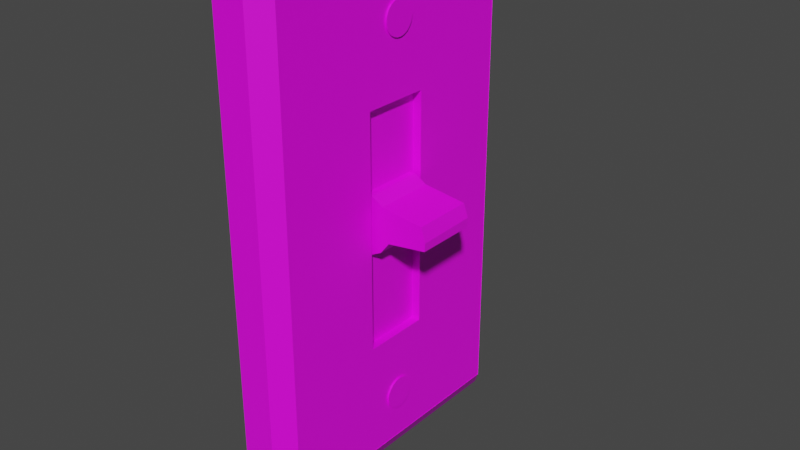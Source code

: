# Source: lightswitchlowpoly.blend  (saved by Blender 3.6.13; exported with 4.5.12 LTS)
import bpy
from mathutils import Matrix  # noqa: F401  (used for matrix-valued properties, if any)

bpy.ops.wm.read_factory_settings(use_empty=True)
scene = bpy.context.scene
scene.name = 'Scene'

# ---- collections
col_collection = bpy.data.collections.new('Collection'); scene.collection.children.link(col_collection)

# ---- images (referenced by path relative to the original .blend; pixels are not part of the script)
import os
ASSET_DIR = os.environ.get("B2B_ASSET_DIR", "")  # directory of the original .blend (textures are referenced by path, not embedded)
HERE = os.path.dirname(os.path.abspath(__file__))  # packed textures are extracted next to this script under _unpacked/

def load_image(name, relpath, width, height, colorspace="sRGB"):
    """Load a texture the original file referenced (path relative to the .blend, or extracted next to this script)."""
    p = next((c for c in (os.path.join(HERE, relpath), os.path.join(ASSET_DIR, relpath)) if relpath and os.path.exists(c)), "")
    if p:
        img = bpy.data.images.load(p, check_existing=True)
        img.name = name
    else:  # same state as the original file: an image datablock whose file is absent (Cycles renders it pink)
        img = bpy.data.images.new(name, width, height)
        img.source = "FILE"
        img.filepath = "//" + (relpath or name)
    img.colorspace_settings.name = colorspace
    return img
img_lightswitch1_png = load_image('lightswitch1.png', 'lightswitch1.png', 1024, 1024, 'sRGB')

# ---- materials (node trees are filled in below, after node groups)
mat_lightswitch1_aseprite_001 = bpy.data.materials.new('lightswitch1.aseprite.001')
mat_lightswitch1_aseprite_001.use_backface_culling = True
mat_lightswitch1_aseprite_001.use_transparent_shadow = False

# ---- material node trees
mat_lightswitch1_aseprite_001.use_nodes = True; mat_lightswitch1_aseprite_001.node_tree.nodes.clear()
_N = mat_lightswitch1_aseprite_001.node_tree.nodes; _L = mat_lightswitch1_aseprite_001.node_tree.links
n0 = _N.new('ShaderNodeBsdfPrincipled'); n0.name = 'Principled BSDF'; n0.location = (-200, 250)
n0.distribution = 'GGX'
n0.subsurface_method = 'RANDOM_WALK_SKIN'
n0.inputs[3].default_value = 1.45
n0.inputs[27].default_value = (0.0, 0.0, 0.0, 1.0)
n0.inputs[28].default_value = 1.0
n1 = _N.new('ShaderNodeOutputMaterial'); n1.name = 'Material Output'; n1.location = (300, 50)
n2 = _N.new('ShaderNodeTexImage'); n2.name = 'Image Texture'; n2.location = (-500, 100)
n2.image = img_lightswitch1_png
n2.interpolation = 'Closest'
n2.extension = 'CLIP'
_L.new(n0.outputs[0], n1.inputs[0])
_L.new(n2.outputs[1], n0.inputs[4])
_L.new(n2.outputs[0], n0.inputs[0])
n1.is_active_output = True

# ---- world
world_world = bpy.data.worlds.new('World'); scene.world = world_world
world_world.use_nodes = True; world_world.node_tree.nodes.clear()
_N = world_world.node_tree.nodes; _L = world_world.node_tree.links
n0 = _N.new('ShaderNodeOutputWorld'); n0.name = 'World Output'; n0.location = (300, 300)
n1 = _N.new('ShaderNodeBackground'); n1.name = 'Background'; n1.location = (10, 300)
n1.inputs[0].default_value = (0.05088, 0.05088, 0.05088, 1.0)
_L.new(n1.outputs[0], n0.inputs[0])
n0.is_active_output = True
world_world.color = (0.05088, 0.05088, 0.05088)
world_world.use_sun_shadow = False
world_world.sun_shadow_jitter_overblur = 0.0

# ---- meshes
me_cylinder_001 = bpy.data.meshes.new('Cylinder.001')
me_cylinder_001.from_pydata([(0.0, 1.0, -1.0), (0.0, 1.0, 1.0), (0.1951, 0.9808, -1.0), (0.1951, 0.9808, 1.0), (0.3827, 0.9239, -1.0), (0.3827, 0.9239, 1.0), (0.5556, 0.8315, -1.0), (0.5556, 0.8315, 1.0), (0.7071, 0.7071, -1.0), (0.7071, 0.7071, 1.0), (0.8315, 0.5556, -1.0), (0.8315, 0.5556, 1.0), (0.9239, 0.3827, -1.0), (0.9239, 0.3827, 1.0), (0.9808, 0.1951, -1.0), (0.9808, 0.1951, 1.0), (1.0, 0.0, -1.0), (1.0, 0.0, 1.0), (0.9808, -0.1951, -1.0), (0.9808, -0.1951, 1.0), (0.9239, -0.3827, -1.0), (0.9239, -0.3827, 1.0), (0.8315, -0.5556, -1.0), (0.8315, -0.5556, 1.0), (0.7071, -0.7071, -1.0), (0.7071, -0.7071, 1.0), (0.5556, -0.8315, -1.0), (0.5556, -0.8315, 1.0), (0.3827, -0.9239, -1.0), (0.3827, -0.9239, 1.0), (0.1951, -0.9808, -1.0), (0.1951, -0.9808, 1.0), (0.0, -1.0, -1.0), (0.0, -1.0, 1.0), (-0.1951, -0.9808, -1.0), (-0.1951, -0.9808, 1.0), (-0.3827, -0.9239, -1.0), (-0.3827, -0.9239, 1.0), (-0.5556, -0.8315, -1.0), (-0.5556, -0.8315, 1.0), (-0.7071, -0.7071, -1.0), (-0.7071, -0.7071, 1.0), (-0.8315, -0.5556, -1.0), (-0.8315, -0.5556, 1.0), (-0.9239, -0.3827, -1.0), (-0.9239, -0.3827, 1.0), (-0.9808, -0.1951, -1.0), (-0.9808, -0.1951, 1.0), (-1.0, 0.0, -1.0), (-1.0, 0.0, 1.0), (-0.9808, 0.1951, -1.0), (-0.9808, 0.1951, 1.0), (-0.9239, 0.3827, -1.0), (-0.9239, 0.3827, 1.0), (-0.8315, 0.5556, -1.0), (-0.8315, 0.5556, 1.0), (-0.7071, 0.7071, -1.0), (-0.7071, 0.7071, 1.0), (-0.5556, 0.8315, -1.0), (-0.5556, 0.8315, 1.0), (-0.3827, 0.9239, -1.0), (-0.3827, 0.9239, 1.0), (-0.1951, 0.9808, -1.0), (-0.1951, 0.9808, 1.0), (-2.731, 8.059, 0.9084), (25.67, 8.059, 0.9084), (-2.731, -8.344, 0.9084), (25.67, -8.344, 0.9084), (-4.263, 9.092, -2.059), (27.2, 9.092, -2.059), (-4.263, -9.377, -2.059), (27.2, -9.377, -2.059), (-4.263, 9.092, -0.03157), (27.2, 9.092, -0.03157), (-4.263, -9.377, -0.03157), (27.2, -9.377, -0.03157), (11.47, 8.059, 0.9084), (11.47, -8.344, 0.9084), (-2.731, -0.1424, 0.9084), (25.67, -0.1424, 0.9084), (11.47, -0.1424, 0.3386), (18.57, 8.059, 0.9084), (18.57, -8.344, 0.9084), (-2.731, -4.243, 0.9084), (25.67, 3.958, 0.9084), (4.37, 8.059, 0.9084), (4.37, -8.344, 0.9084), (-2.731, 3.958, 0.9084), (25.67, -4.243, 0.9084), (18.57, -0.1424, 0.3386), (4.37, -0.1424, 0.3386), (22.12, 8.059, 0.9084), (22.12, -8.344, 0.9084), (-2.731, -6.294, 0.9084), (25.67, 6.009, 0.9084), (7.92, 8.059, 0.9084), (7.92, -8.344, 0.9084), (-2.731, 1.908, 0.9084), (25.67, -2.193, 0.9084), (11.47, 1.908, 0.3386), (7.92, -0.1424, 0.3386), (15.02, 8.059, 0.9084), (15.02, -8.344, 0.9084), (-2.731, -2.193, 0.9084), (25.67, 1.908, 0.9084), (0.8194, 8.059, 0.9084), (0.8194, -8.344, 0.9084), (-2.731, 6.009, 0.9084), (25.67, -6.294, 0.9084), (11.47, -2.193, 0.3386), (15.02, -0.1424, 0.3386), (4.37, 1.908, 0.3386), (18.57, 1.908, 0.3386), (18.57, -2.193, 0.3386), (4.37, -2.193, 0.3386), (7.92, -2.193, 0.3386), (15.02, -2.193, 0.3386), (7.92, 1.908, 0.3386), (15.02, 1.908, 0.3386), (22.12, 8.059, 0.887), (25.67, 8.059, 0.887), (22.12, -8.344, 0.887), (25.67, -8.344, 0.887), (-2.731, -6.294, 0.887), (-2.731, -8.344, 0.887), (25.67, 6.009, 0.887), (7.92, 8.059, 0.887), (11.47, 8.059, 0.887), (7.92, -8.344, 0.887), (11.47, -8.344, 0.887), (-2.731, 1.908, 0.887), (-2.731, -0.1424, 0.887), (25.67, -2.193, 0.887), (25.67, -0.1424, 0.887), (11.47, -6.294, 0.887), (22.12, -0.1424, 0.887), (15.02, 8.059, 0.887), (18.57, 8.059, 0.887), (15.02, -8.344, 0.887), (18.57, -8.344, 0.887), (-2.731, -2.193, 0.887), (-2.731, -4.243, 0.887), (25.67, 1.908, 0.887), (25.67, 3.958, 0.887), (0.8194, 8.059, 0.887), (4.37, 8.059, 0.887), (0.8194, -8.344, 0.887), (4.37, -8.344, 0.887), (-2.731, 6.009, 0.887), (-2.731, 3.958, 0.887), (25.67, -6.294, 0.887), (25.67, -4.243, 0.887), (11.47, -2.193, 0.887), (11.47, -4.243, 0.887), (11.47, 6.009, 0.887), (11.47, 3.958, 0.887), (0.8194, -0.1424, 0.887), (4.37, -0.1424, 0.887), (4.37, 1.908, 0.887), (4.37, 6.009, 0.887), (4.37, 3.958, 0.887), (7.92, 3.958, 0.887), (0.8194, 3.958, 0.887), (18.57, 1.908, 0.887), (18.57, -0.1424, 0.887), (18.57, 6.009, 0.887), (18.57, 3.958, 0.887), (22.12, 3.958, 0.887), (15.02, 3.958, 0.887), (18.57, -6.294, 0.887), (18.57, -2.193, 0.887), (18.57, -4.243, 0.887), (22.12, -4.243, 0.887), (15.02, -4.243, 0.887), (4.37, -6.294, 0.887), (4.37, -2.193, 0.887), (4.37, -4.243, 0.887), (7.92, -4.243, 0.887), (0.8194, -4.243, 0.887), (11.47, 1.908, 0.887), (-2.731, 8.059, 0.887), (0.8194, -2.193, 0.887), (7.92, -2.193, 0.887), (7.92, -6.294, 0.887), (15.02, -2.193, 0.887), (22.12, -2.193, 0.887), (22.12, -6.294, 0.887), (15.02, 6.009, 0.887), (22.12, 6.009, 0.887), (22.12, 1.908, 0.887), (0.8194, 6.009, 0.887), (7.92, 6.009, 0.887), (7.92, 1.908, 0.887), (0.8194, 1.908, 0.887), (15.02, 1.908, 0.887), (15.02, -6.294, 0.887), (0.8194, -6.294, 0.887), (9.102, -1.965, 0.03024), (9.166, 1.68, 0.6781), (9.184, -1.965, 0.7395), (9.605, 1.68, 1.458), (9.628, -1.965, 1.475), (9.922, 1.68, 4.042), (9.935, -1.965, 4.059), (10.71, 1.68, 4.32), (10.78, -1.965, 4.326), (11.28, 1.68, 4.289), (11.28, -1.965, 4.289), (11.63, 1.68, 1.876), (11.64, -1.965, 1.879), (12.32, 1.68, 1.363), (12.36, -1.965, 1.314), (12.67, 1.68, 0.7395), (12.69, -1.965, 0.6781), (12.75, 1.68, 0.03024), (12.74, -1.965, -0.03364), (12.48, 1.68, -0.8085), (12.43, -1.965, -0.8848), (11.94, 1.68, -1.337), (11.94, -1.965, -1.337), (11.33, 1.68, -1.622), (11.24, -1.965, -1.64), (10.43, 1.68, -1.583), (10.36, -1.965, -1.564), (9.655, 1.68, -1.159), (9.59, -1.965, -1.094), (9.127, 1.68, -0.227), (9.242, -1.965, -0.5197), (22.62, 1.0, -1.0), (22.62, 1.0, 1.0), (22.82, 0.9808, -1.0), (22.82, 0.9808, 1.0), (23.01, 0.9239, -1.0), (23.01, 0.9239, 1.0), (23.18, 0.8315, -1.0), (23.18, 0.8315, 1.0), (23.33, 0.7071, -1.0), (23.33, 0.7071, 1.0), (23.45, 0.5556, -1.0), (23.45, 0.5556, 1.0), (23.55, 0.3827, -1.0), (23.55, 0.3827, 1.0), (23.6, 0.1951, -1.0), (23.6, 0.1951, 1.0), (23.62, 0.0, -1.0), (23.62, 0.0, 1.0), (23.6, -0.1951, -1.0), (23.6, -0.1951, 1.0), (23.55, -0.3827, -1.0), (23.55, -0.3827, 1.0), (23.45, -0.5556, -1.0), (23.45, -0.5556, 1.0), (23.33, -0.7071, -1.0), (23.33, -0.7071, 1.0), (23.18, -0.8315, -1.0), (23.18, -0.8315, 1.0), (23.01, -0.9239, -1.0), (23.01, -0.9239, 1.0), (22.82, -0.9808, -1.0), (22.82, -0.9808, 1.0), (22.62, -1.0, -1.0), (22.62, -1.0, 1.0), (22.43, -0.9808, -1.0), (22.43, -0.9808, 1.0), (22.24, -0.9239, -1.0), (22.24, -0.9239, 1.0), (22.07, -0.8315, -1.0), (22.07, -0.8315, 1.0), (21.92, -0.7071, -1.0), (21.92, -0.7071, 1.0), (21.79, -0.5556, -1.0), (21.79, -0.5556, 1.0), (21.7, -0.3827, -1.0), (21.7, -0.3827, 1.0), (21.64, -0.1951, -1.0), (21.64, -0.1951, 1.0), (21.62, 0.0, -1.0), (21.62, 0.0, 1.0), (21.64, 0.1951, -1.0), (21.64, 0.1951, 1.0), (21.7, 0.3827, -1.0), (21.7, 0.3827, 1.0), (21.79, 0.5556, -1.0), (21.79, 0.5556, 1.0), (21.92, 0.7071, -1.0), (21.92, 0.7071, 1.0), (22.07, 0.8315, -1.0), (22.07, 0.8315, 1.0), (22.24, 0.9239, -1.0), (22.24, 0.9239, 1.0), (22.43, 0.9808, -1.0), (22.43, 0.9808, 1.0)], [], [(0, 1, 3, 2), (2, 3, 5, 4), (4, 5, 7, 6), (6, 7, 9, 8), (8, 9, 11, 10), (10, 11, 13, 12), (12, 13, 15, 14), (14, 15, 17, 16), (16, 17, 19, 18), (18, 19, 21, 20), (20, 21, 23, 22), (22, 23, 25, 24), (24, 25, 27, 26), (26, 27, 29, 28), (28, 29, 31, 30), (30, 31, 33, 32), (32, 33, 35, 34), (34, 35, 37, 36), (36, 37, 39, 38), (38, 39, 41, 40), (40, 41, 43, 42), (42, 43, 45, 44), (44, 45, 47, 46), (46, 47, 49, 48), (48, 49, 51, 50), (50, 51, 53, 52), (52, 53, 55, 54), (54, 55, 57, 56), (56, 57, 59, 58), (58, 59, 61, 60), (3, 1, 63, 61, 59, 57, 55, 53, 51, 49, 47, 45, 43, 41, 39, 37, 35, 33, 31, 29, 27, 25, 23, 21, 19, 17, 15, 13, 11, 9, 7, 5), (60, 61, 63, 62), (62, 63, 1, 0), (0, 2, 4, 6, 8, 10, 12, 14, 16, 18, 20, 22, 24, 26, 28, 30, 32, 34, 36, 38, 40, 42, 44, 46, 48, 50, 52, 54, 56, 58, 60, 62), (72, 68, 70, 74), (75, 74, 70, 71), (71, 70, 68, 69), (69, 73, 75, 71), (69, 68, 72, 73), (64, 105, 85, 95, 76, 101, 81, 91, 65, 73, 72), (67, 92, 82, 102, 77, 96, 86, 106, 66, 74, 75), (66, 93, 83, 103, 78, 97, 87, 107, 64, 72, 74), (65, 94, 84, 104, 79, 98, 88, 108, 67, 75, 73), (118, 99, 80, 110), (117, 111, 90, 100), (94, 65, 120, 125), (81, 101, 136, 137), (101, 76, 127, 136), (93, 66, 124, 123), (90, 111, 158, 157), (92, 67, 122, 121), (80, 100, 115, 109), (100, 90, 114, 115), (114, 90, 157, 175), (65, 91, 119, 120), (98, 79, 133, 132), (88, 98, 132, 151), (89, 110, 116, 113), (110, 80, 109, 116), (115, 114, 175, 182), (111, 117, 192, 158), (97, 78, 131, 130), (89, 113, 170, 164), (87, 97, 130, 149), (108, 88, 151, 150), (109, 115, 182, 152), (67, 108, 150, 122), (117, 99, 179, 192), (96, 77, 129, 128), (86, 96, 128, 147), (107, 87, 149, 148), (64, 107, 148, 180), (76, 95, 126, 127), (95, 85, 145, 126), (106, 86, 147, 146), (66, 106, 146, 124), (84, 94, 125, 143), (85, 105, 144, 145), (105, 64, 180, 144), (83, 93, 123, 141), (99, 117, 100, 80), (104, 84, 143, 142), (79, 104, 142, 133), (112, 89, 164, 163), (116, 109, 152, 184), (99, 118, 194, 179), (112, 118, 110, 89), (82, 92, 121, 139), (103, 83, 141, 140), (78, 103, 140, 131), (113, 116, 184, 170), (118, 112, 163, 194), (91, 81, 137, 119), (102, 82, 139, 138), (77, 102, 138, 129), (196, 123, 124, 146), (195, 134, 129, 138), (193, 130, 131, 156), (191, 159, 160, 161), (190, 148, 149, 162), (189, 163, 164, 135), (188, 165, 166, 167), (187, 154, 155, 168), (186, 169, 139, 121), (185, 170, 171, 172), (184, 152, 153, 173), (183, 174, 147, 128), (182, 175, 176, 177), (181, 140, 141, 178), (175, 181, 178, 176), (157, 156, 181, 175), (156, 131, 140, 181), (152, 182, 177, 153), (134, 183, 128, 129), (153, 177, 183, 134), (177, 176, 174, 183), (170, 184, 173, 171), (132, 185, 172, 151), (133, 135, 185, 132), (135, 164, 170, 185), (150, 186, 121, 122), (151, 172, 186, 150), (172, 171, 169, 186), (165, 187, 168, 166), (137, 136, 187, 165), (136, 127, 154, 187), (125, 188, 167, 143), (120, 119, 188, 125), (119, 137, 165, 188), (142, 189, 135, 133), (143, 167, 189, 142), (167, 166, 163, 189), (159, 190, 162, 160), (145, 144, 190, 159), (144, 180, 148, 190), (154, 191, 161, 155), (127, 126, 191, 154), (126, 145, 159, 191), (155, 161, 192, 179), (161, 160, 158, 192), (158, 193, 156, 157), (160, 162, 193, 158), (162, 149, 130, 193), (166, 168, 194, 163), (168, 155, 179, 194), (169, 195, 138, 139), (171, 173, 195, 169), (173, 153, 134, 195), (174, 196, 146, 147), (176, 178, 196, 174), (178, 141, 123, 196), (198, 226, 197, 199), (200, 198, 199, 201), (202, 200, 201, 203), (204, 202, 203, 205), (206, 204, 205, 207), (208, 206, 207, 209), (210, 208, 209, 211), (212, 210, 211, 213), (214, 212, 213, 215), (216, 214, 215, 217), (218, 216, 217, 219), (220, 218, 219, 221), (222, 220, 221, 223), (224, 222, 223, 225), (226, 224, 225, 227), (213, 211, 209, 207, 205, 203, 201, 199, 197, 227, 225, 223, 221, 219, 217, 215), (227, 197, 226), (198, 200, 202, 204, 206, 208, 210, 212, 214, 216, 218, 220, 222, 224, 226), (228, 229, 231, 230), (230, 231, 233, 232), (232, 233, 235, 234), (234, 235, 237, 236), (236, 237, 239, 238), (238, 239, 241, 240), (240, 241, 243, 242), (242, 243, 245, 244), (244, 245, 247, 246), (246, 247, 249, 248), (248, 249, 251, 250), (250, 251, 253, 252), (252, 253, 255, 254), (254, 255, 257, 256), (256, 257, 259, 258), (258, 259, 261, 260), (260, 261, 263, 262), (262, 263, 265, 264), (264, 265, 267, 266), (266, 267, 269, 268), (268, 269, 271, 270), (270, 271, 273, 272), (272, 273, 275, 274), (274, 275, 277, 276), (276, 277, 279, 278), (278, 279, 281, 280), (280, 281, 283, 282), (282, 283, 285, 284), (284, 285, 287, 286), (286, 287, 289, 288), (231, 229, 291, 289, 287, 285, 283, 281, 279, 277, 275, 273, 271, 269, 267, 265, 263, 261, 259, 257, 255, 253, 251, 249, 247, 245, 243, 241, 239, 237, 235, 233), (288, 289, 291, 290), (290, 291, 229, 228), (228, 230, 232, 234, 236, 238, 240, 242, 244, 246, 248, 250, 252, 254, 256, 258, 260, 262, 264, 266, 268, 270, 272, 274, 276, 278, 280, 282, 284, 286, 288, 290)])
_uv = me_cylinder_001.uv_layers.new(name='UVMap')
_uv.uv.foreach_set('vector', [0.9435, 0.09236, 0.9435, 0.05752, 0.9469, 0.05752, 0.9469, 0.09236, 0.9469, 0.09236, 0.9469, 0.05752, 0.9501, 0.05752, 0.9501, 0.09236, 0.9501, 0.09236, 0.9501, 0.05752, 0.9531, 0.05752, 0.9531, 0.09236, 0.9531, 0.09236, 0.9531, 0.05752, 0.9558, 0.05752, 0.9558, 0.09236, 0.8524, 0.08846, 0.8524, 0.05362, 0.855, 0.05365, 0.855, 0.08849, 0.855, 0.08849, 0.855, 0.05365, 0.858, 0.05368, 0.858, 0.08852, 0.858, 0.08852, 0.858, 0.05368, 0.8613, 0.05369, 0.8613, 0.08853, 0.8613, 0.08853, 0.8613, 0.05369, 0.8647, 0.0537, 0.8647, 0.08854, 0.8647, 0.08854, 0.8647, 0.0537, 0.8681, 0.05369, 0.8681, 0.08853, 0.8681, 0.08853, 0.8681, 0.05369, 0.8714, 0.05368, 0.8714, 0.08852, 0.8714, 0.08852, 0.8714, 0.05368, 0.8744, 0.05365, 0.8744, 0.08849, 0.8744, 0.08849, 0.8744, 0.05365, 0.877, 0.05362, 0.877, 0.08846, 0.8863, 0.1474, 0.8863, 0.1126, 0.889, 0.1126, 0.889, 0.1474, 0.889, 0.1474, 0.889, 0.1126, 0.892, 0.1126, 0.892, 0.1474, 0.892, 0.1474, 0.892, 0.1126, 0.8953, 0.1126, 0.8953, 0.1474, 0.8953, 0.1474, 0.8953, 0.1126, 0.8987, 0.1126, 0.8987, 0.1474, 0.8987, 0.1474, 0.8987, 0.1126, 0.9021, 0.1126, 0.9021, 0.1474, 0.9021, 0.1474, 0.9021, 0.1126, 0.9053, 0.1126, 0.9053, 0.1474, 0.9053, 0.1474, 0.9053, 0.1126, 0.9083, 0.1126, 0.9083, 0.1474, 0.9083, 0.1474, 0.9083, 0.1126, 0.911, 0.1126, 0.911, 0.1474, 0.9318, 0.1527, 0.9318, 0.1179, 0.9344, 0.1179, 0.9344, 0.1527, 0.9344, 0.1527, 0.9344, 0.1179, 0.9374, 0.1179, 0.9374, 0.1527, 0.9374, 0.1527, 0.9374, 0.1179, 0.9407, 0.1179, 0.9407, 0.1527, 0.9407, 0.1527, 0.9407, 0.1179, 0.9441, 0.1179, 0.9441, 0.1527, 0.9441, 0.1527, 0.9441, 0.1179, 0.9475, 0.1179, 0.9475, 0.1527, 0.9475, 0.1527, 0.9475, 0.1179, 0.9508, 0.1179, 0.9508, 0.1527, 0.9508, 0.1527, 0.9508, 0.1179, 0.9538, 0.1179, 0.9538, 0.1527, 0.9538, 0.1527, 0.9538, 0.1179, 0.9564, 0.1179, 0.9564, 0.1527, 0.9311, 0.09236, 0.9311, 0.05752, 0.9338, 0.05752, 0.9338, 0.09236, 0.9338, 0.09236, 0.9338, 0.05752, 0.9368, 0.05752, 0.9368, 0.09236, 0.5115, 0.2772, 0.5029, 0.2789, 0.494, 0.2789, 0.4854, 0.2772, 0.4772, 0.2738, 0.4698, 0.2689, 0.4636, 0.2627, 0.4587, 0.2553, 0.4553, 0.2471, 0.4536, 0.2385, 0.4536, 0.2296, 0.4553, 0.221, 0.4587, 0.2128, 0.4636, 0.2054, 0.4698, 0.1992, 0.4772, 0.1943, 0.4854, 0.1909, 0.494, 0.1892, 0.5029, 0.1892, 0.5115, 0.1909, 0.5197, 0.1943, 0.5271, 0.1992, 0.5333, 0.2054, 0.5382, 0.2128, 0.5416, 0.221, 0.5433, 0.2296, 0.5433, 0.2385, 0.5416, 0.2471, 0.5382, 0.2553, 0.5333, 0.2627, 0.5271, 0.2689, 0.5197, 0.2738, 0.9368, 0.09236, 0.9368, 0.05752, 0.9401, 0.05752, 0.9401, 0.09236, 0.9401, 0.09236, 0.9401, 0.05752, 0.9435, 0.05752, 0.9435, 0.09236, 0.2987, 0.5482, 0.302, 0.5489, 0.3052, 0.5502, 0.308, 0.5521, 0.3104, 0.5545, 0.3123, 0.5574, 0.3136, 0.5605, 0.3143, 0.5639, 0.3143, 0.5673, 0.3136, 0.5706, 0.3123, 0.5738, 0.3104, 0.5766, 0.308, 0.579, 0.3052, 0.5809, 0.302, 0.5823, 0.2987, 0.5829, 0.2953, 0.5829, 0.2919, 0.5823, 0.2888, 0.5809, 0.2859, 0.579, 0.2835, 0.5766, 0.2816, 0.5738, 0.2803, 0.5706, 0.2796, 0.5673, 0.2796, 0.5639, 0.2803, 0.5605, 0.2816, 0.5574, 0.2835, 0.5545, 0.2859, 0.5521, 0.2888, 0.5502, 0.2919, 0.5489, 0.2953, 0.5482, 0.7503, 0.8166, 0.7149, 0.8166, 0.7149, 0.4949, 0.7503, 0.4949, 0.6789, -3.557e-09, 0.6789, 0.5482, 0.6436, 0.5482, 0.6436, -5.102e-09, 0.3218, 0.548, 0.3218, 4.249e-06, 0.6436, -2.419e-09, 0.6436, 0.548, 0.7856, 0.8166, 0.7503, 0.8166, 0.7503, 0.4949, 0.7856, 0.4949, 0.7142, 2.013e-09, 0.7142, 0.5482, 0.6789, 0.5482, 0.6789, 3.557e-09, 0.3038, 0.5215, 0.3038, 0.4596, 0.3038, 0.3978, 0.3038, 0.3359, 0.3038, 0.2741, 0.3038, 0.2122, 0.3038, 0.1503, 0.3038, 0.08849, 0.3038, 0.02663, 0.3218, 3.443e-08, 0.3218, 0.5482, 0.01799, 0.02663, 0.01799, 0.08849, 0.01799, 0.1503, 0.01799, 0.2122, 0.01799, 0.2741, 0.01799, 0.3359, 0.01799, 0.3978, 0.01799, 0.4596, 0.01799, 0.5215, 4.088e-08, 0.5482, 2.884e-10, 6.646e-08, 0.01799, 0.5215, 0.05371, 0.5215, 0.08944, 0.5215, 0.1252, 0.5215, 0.1609, 0.5215, 0.1966, 0.5215, 0.2323, 0.5215, 0.2681, 0.5215, 0.3038, 0.5215, 0.3218, 0.5482, 4.088e-08, 0.5482, 0.3038, 0.02663, 0.2681, 0.02663, 0.2323, 0.02663, 0.1966, 0.02663, 0.1609, 0.02663, 0.1252, 0.02663, 0.08944, 0.02663, 0.05371, 0.02663, 0.01799, 0.02663, 2.884e-10, 6.646e-08, 0.3218, 3.443e-08, 0.7746, 0.7772, 0.7746, 0.8391, 0.7389, 0.8391, 0.7389, 0.7772, 0.7746, 0.901, 0.7746, 0.9628, 0.7389, 0.9628, 0.7389, 0.901, 0.7863, 0.7449, 0.7863, 0.7807, 0.786, 0.7807, 0.786, 0.7449, 0.7146, 0.6186, 0.7146, 0.6804, 0.7142, 0.6804, 0.7142, 0.6186, 0.7146, 0.6804, 0.7146, 0.7423, 0.7142, 0.7423, 0.7142, 0.6804, 0.7856, 0.5306, 0.7856, 0.4949, 0.786, 0.4949, 0.786, 0.5306, 0.009553, 0.584, 0.009553, 0.6197, 3.332e-08, 0.6197, 1.618e-08, 0.584, 0.7146, 0.5567, 0.7146, 0.4949, 0.7149, 0.4949, 0.7149, 0.5567, 0.7389, 0.8391, 0.7389, 0.901, 0.7032, 0.901, 0.7032, 0.8391, 0.7389, 0.901, 0.7389, 0.9628, 0.7032, 0.9628, 0.7032, 0.901, 0.009553, 0.5482, 0.009553, 0.584, 1.618e-08, 0.584, -9.599e-10, 0.5482, 0.7146, 0.4949, 0.7146, 0.5567, 0.7142, 0.5567, 0.7142, 0.4949, 0.7863, 0.602, 0.7863, 0.6378, 0.786, 0.6378, 0.786, 0.602, 0.7863, 0.5663, 0.7863, 0.602, 0.786, 0.602, 0.786, 0.5663, 0.7389, 0.7154, 0.7389, 0.7772, 0.7032, 0.7772, 0.7032, 0.7154, 0.7389, 0.7772, 0.7389, 0.8391, 0.7032, 0.8391, 0.7032, 0.7772, 0.4028, 0.7336, 0.4028, 0.7955, 0.3932, 0.7955, 0.3932, 0.7336, 0.4028, 0.7955, 0.4028, 0.7336, 0.4123, 0.7336, 0.4123, 0.7955, 0.7856, 0.6735, 0.7856, 0.6378, 0.786, 0.6378, 0.786, 0.6735, 0.6029, 0.5838, 0.6029, 0.548, 0.6125, 0.548, 0.6125, 0.5838, 0.7856, 0.7092, 0.7856, 0.6735, 0.786, 0.6735, 0.786, 0.7092, 0.7863, 0.5306, 0.7863, 0.5663, 0.786, 0.5663, 0.786, 0.5306, 0.4028, 0.6718, 0.4028, 0.7336, 0.3932, 0.7336, 0.3932, 0.6718, 0.7863, 0.4949, 0.7863, 0.5306, 0.786, 0.5306, 0.786, 0.4949, 0.4028, 0.7336, 0.4028, 0.6718, 0.4123, 0.6718, 0.4123, 0.7336, 0.7146, 0.8041, 0.7146, 0.7423, 0.7149, 0.7423, 0.7149, 0.8041, 0.7146, 0.866, 0.7146, 0.8041, 0.7149, 0.8041, 0.7149, 0.866, 0.7856, 0.7449, 0.7856, 0.7092, 0.786, 0.7092, 0.786, 0.7449, 0.7856, 0.7807, 0.7856, 0.7449, 0.786, 0.7449, 0.786, 0.7807, 0.7146, 0.7423, 0.7146, 0.8041, 0.7142, 0.8041, 0.7142, 0.7423, 0.7146, 0.8041, 0.7146, 0.866, 0.7142, 0.866, 0.7142, 0.8041, 0.7146, 0.9279, 0.7146, 0.866, 0.7149, 0.866, 0.7149, 0.9279, 0.7146, 0.9897, 0.7146, 0.9279, 0.7149, 0.9279, 0.7149, 0.9897, 0.7863, 0.7092, 0.7863, 0.7449, 0.786, 0.7449, 0.786, 0.7092, 0.7146, 0.866, 0.7146, 0.9279, 0.7142, 0.9279, 0.7142, 0.866, 0.7146, 0.9279, 0.7146, 0.9897, 0.7142, 0.9897, 0.7142, 0.9279, 0.7856, 0.5663, 0.7856, 0.5306, 0.786, 0.5306, 0.786, 0.5663, 0.7746, 0.8391, 0.7746, 0.901, 0.7389, 0.901, 0.7389, 0.8391, 0.7863, 0.6735, 0.7863, 0.7092, 0.786, 0.7092, 0.786, 0.6735, 0.7863, 0.6378, 0.7863, 0.6735, 0.786, 0.6735, 0.786, 0.6378, 0.6029, 0.6195, 0.6029, 0.5838, 0.6125, 0.5838, 0.6125, 0.6195, 0.7842, 0.7772, 0.7842, 0.8391, 0.7746, 0.8391, 0.7746, 0.7772, 0.4028, 0.6718, 0.4028, 0.6099, 0.4123, 0.6099, 0.4123, 0.6718, 0.7746, 0.7154, 0.7746, 0.7772, 0.7389, 0.7772, 0.7389, 0.7154, 0.7146, 0.6186, 0.7146, 0.5567, 0.7149, 0.5567, 0.7149, 0.6186, 0.7856, 0.602, 0.7856, 0.5663, 0.786, 0.5663, 0.786, 0.602, 0.7856, 0.6378, 0.7856, 0.602, 0.786, 0.602, 0.786, 0.6378, 0.7842, 0.7154, 0.7842, 0.7772, 0.7746, 0.7772, 0.7746, 0.7154, 0.4028, 0.6099, 0.4028, 0.548, 0.4123, 0.548, 0.4123, 0.6099, 0.7146, 0.5567, 0.7146, 0.6186, 0.7142, 0.6186, 0.7142, 0.5567, 0.7146, 0.6804, 0.7146, 0.6186, 0.7149, 0.6186, 0.7149, 0.6804, 0.7146, 0.7423, 0.7146, 0.6804, 0.7149, 0.6804, 0.7149, 0.7423, 0.7499, 0.433, 0.7499, 0.4949, 0.7142, 0.4949, 0.7142, 0.433, 0.7499, 0.1856, 0.7499, 0.2474, 0.7142, 0.2474, 0.7142, 0.1856, 0.8928, 0.433, 0.8928, 0.4949, 0.8571, 0.4949, 0.8571, 0.433, 0.9643, 0.3093, 0.9643, 0.3711, 0.9286, 0.3711, 0.9286, 0.3093, 0.9643, 0.433, 0.9643, 0.4949, 0.9286, 0.4949, 0.9286, 0.433, 0.8928, 0.06186, 0.8928, 0.1237, 0.8571, 0.1237, 0.8571, 0.06186, 0.9643, 0.06186, 0.9643, 0.1237, 0.9286, 0.1237, 0.9286, 0.06186, 0.9643, 0.1856, 0.9643, 0.2474, 0.9286, 0.2474, 0.9286, 0.1856, 0.7499, 0.06186, 0.7499, 0.1237, 0.7142, 0.1237, 0.7142, 0.06186, 0.8214, 0.06186, 0.8214, 0.1237, 0.7857, 0.1237, 0.7857, 0.06186, 0.8214, 0.1856, 0.8214, 0.2474, 0.7857, 0.2474, 0.7857, 0.1856, 0.7499, 0.3093, 0.7499, 0.3711, 0.7142, 0.3711, 0.7142, 0.3093, 0.8214, 0.3093, 0.8214, 0.3711, 0.7857, 0.3711, 0.7857, 0.3093, 0.8214, 0.433, 0.8214, 0.4949, 0.7857, 0.4949, 0.7857, 0.433, 0.8214, 0.3711, 0.8214, 0.433, 0.7857, 0.433, 0.7857, 0.3711, 0.8571, 0.3711, 0.8571, 0.433, 0.8214, 0.433, 0.8214, 0.3711, 0.8571, 0.433, 0.8571, 0.4949, 0.8214, 0.4949, 0.8214, 0.433, 0.8214, 0.2474, 0.8214, 0.3093, 0.7857, 0.3093, 0.7857, 0.2474, 0.7499, 0.2474, 0.7499, 0.3093, 0.7142, 0.3093, 0.7142, 0.2474, 0.7857, 0.2474, 0.7857, 0.3093, 0.7499, 0.3093, 0.7499, 0.2474, 0.7857, 0.3093, 0.7857, 0.3711, 0.7499, 0.3711, 0.7499, 0.3093, 0.8214, 0.1237, 0.8214, 0.1856, 0.7857, 0.1856, 0.7857, 0.1237, 0.8214, 1.223e-08, 0.8214, 0.06186, 0.7857, 0.06186, 0.7857, 1.595e-08, 0.8571, 8.489e-09, 0.8571, 0.06186, 0.8214, 0.06186, 0.8214, 1.223e-08, 0.8571, 0.06186, 0.8571, 0.1237, 0.8214, 0.1237, 0.8214, 0.06186, 0.7499, 1.972e-08, 0.7499, 0.06186, 0.7142, 0.06186, 0.7142, 2.346e-08, 0.7857, 1.595e-08, 0.7857, 0.06186, 0.7499, 0.06186, 0.7499, 1.972e-08, 0.7857, 0.06186, 0.7857, 0.1237, 0.7499, 0.1237, 0.7499, 0.06186, 0.9643, 0.1237, 0.9643, 0.1856, 0.9286, 0.1856, 0.9286, 0.1237, 1.0, 0.1237, 1.0, 0.1856, 0.9643, 0.1856, 0.9643, 0.1237, 1.0, 0.1856, 1.0, 0.2474, 0.9643, 0.2474, 0.9643, 0.1856, 0.9643, -2.734e-09, 0.9643, 0.06186, 0.9286, 0.06186, 0.9286, 1.003e-09, 1.0, -6.434e-09, 1.0, 0.06186, 0.9643, 0.06186, 0.9643, -2.734e-09, 1.0, 0.06186, 1.0, 0.1237, 0.9643, 0.1237, 0.9643, 0.06186, 0.8928, 4.758e-09, 0.8928, 0.06186, 0.8571, 0.06186, 0.8571, 8.489e-09, 0.9286, 1.003e-09, 0.9286, 0.06186, 0.8928, 0.06186, 0.8928, 4.758e-09, 0.9286, 0.06186, 0.9286, 0.1237, 0.8928, 0.1237, 0.8928, 0.06186, 0.9643, 0.3711, 0.9643, 0.433, 0.9286, 0.433, 0.9286, 0.3711, 1.0, 0.3711, 1.0, 0.433, 0.9643, 0.433, 0.9643, 0.3711, 1.0, 0.433, 1.0, 0.4949, 0.9643, 0.4949, 0.9643, 0.433, 0.9643, 0.2474, 0.9643, 0.3093, 0.9286, 0.3093, 0.9286, 0.2474, 1.0, 0.2474, 1.0, 0.3093, 0.9643, 0.3093, 0.9643, 0.2474, 1.0, 0.3093, 1.0, 0.3711, 0.9643, 0.3711, 0.9643, 0.3093, 0.9286, 0.2474, 0.9286, 0.3093, 0.8928, 0.3093, 0.8928, 0.2474, 0.9286, 0.3093, 0.9286, 0.3711, 0.8928, 0.3711, 0.8928, 0.3093, 0.8928, 0.3711, 0.8928, 0.433, 0.8571, 0.433, 0.8571, 0.3711, 0.9286, 0.3711, 0.9286, 0.433, 0.8928, 0.433, 0.8928, 0.3711, 0.9286, 0.433, 0.9286, 0.4949, 0.8928, 0.4949, 0.8928, 0.433, 0.9286, 0.1237, 0.9286, 0.1856, 0.8928, 0.1856, 0.8928, 0.1237, 0.9286, 0.1856, 0.9286, 0.2474, 0.8928, 0.2474, 0.8928, 0.1856, 0.7499, 0.1237, 0.7499, 0.1856, 0.7142, 0.1856, 0.7142, 0.1237, 0.7857, 0.1237, 0.7857, 0.1856, 0.7499, 0.1856, 0.7499, 0.1237, 0.7857, 0.1856, 0.7857, 0.2474, 0.7499, 0.2474, 0.7499, 0.1856, 0.7499, 0.3711, 0.7499, 0.433, 0.7142, 0.433, 0.7142, 0.3711, 0.7857, 0.3711, 0.7857, 0.433, 0.7499, 0.433, 0.7499, 0.3711, 0.7857, 0.433, 0.7857, 0.4949, 0.7499, 0.4949, 0.7499, 0.433, 0.9843, 0.7743, 0.9843, 0.79, 0.9208, 0.7855, 0.9208, 0.7732, 0.9843, 0.7607, 0.9843, 0.7743, 0.9208, 0.7732, 0.9208, 0.7604, 0.9843, 0.7157, 0.9843, 0.7607, 0.9208, 0.7604, 0.9208, 0.7154, 0.9487, 0.9771, 0.9349, 0.9771, 0.9351, 0.9136, 0.9498, 0.9136, 0.9586, 0.9771, 0.9487, 0.9771, 0.9498, 0.9136, 0.9586, 0.9136, 0.9349, 0.9771, 0.8927, 0.9771, 0.8927, 0.9136, 0.9348, 0.9136, 0.9706, 0.9771, 0.9586, 0.9772, 0.9586, 0.9137, 0.9711, 0.9136, 0.8818, 0.9138, 0.8927, 0.9136, 0.8927, 0.9771, 0.8816, 0.9773, 0.07396, 0.5486, 0.08634, 0.5484, 0.08614, 0.6119, 0.07372, 0.6121, 0.05942, 0.5488, 0.07396, 0.5486, 0.07372, 0.6121, 0.05898, 0.6123, 0.01882, 0.6123, 0.009553, 0.6124, 0.009553, 0.5489, 0.01796, 0.5488, 0.02927, 0.6121, 0.01882, 0.6123, 0.01796, 0.5488, 0.02997, 0.5486, 0.04505, 0.6119, 0.02927, 0.6121, 0.02997, 0.5486, 0.04527, 0.5484, 0.05867, 0.6117, 0.04505, 0.6119, 0.04527, 0.5484, 0.05898, 0.5482, 0.6029, 0.6227, 0.6029, 0.6389, 0.5394, 0.6378, 0.5394, 0.6278, 0.8574, 0.7877, 0.8586, 0.7753, 0.8667, 0.7616, 0.8574, 0.7201, 0.8653, 0.7164, 0.8807, 0.7154, 0.902, 0.7554, 0.9138, 0.7645, 0.9196, 0.7755, 0.9208, 0.7854, 0.9188, 0.7969, 0.9092, 0.8094, 0.8955, 0.8162, 0.8822, 0.8157, 0.8713, 0.8114, 0.8609, 0.7996, 0.5394, 0.6278, 0.5394, 0.6182, 0.6029, 0.6227, 0.8001, 0.7652, 0.8122, 0.7553, 0.8337, 0.7154, 0.8483, 0.7159, 0.8574, 0.72, 0.8477, 0.7613, 0.8557, 0.7741, 0.8574, 0.7864, 0.8542, 0.7984, 0.8446, 0.8103, 0.8324, 0.8155, 0.8207, 0.8162, 0.8062, 0.8099, 0.7964, 0.7981, 0.7938, 0.7796, 0.9391, 0.131, 0.9391, 0.09616, 0.9425, 0.09616, 0.9425, 0.131, 0.9425, 0.131, 0.9425, 0.09616, 0.9458, 0.09616, 0.9458, 0.131, 0.9458, 0.131, 0.9458, 0.09616, 0.9488, 0.09616, 0.9488, 0.131, 0.9488, 0.131, 0.9488, 0.09616, 0.9514, 0.09616, 0.9514, 0.131, 0.8509, 0.1886, 0.8509, 0.1537, 0.8535, 0.1538, 0.8535, 0.1886, 0.8535, 0.1886, 0.8535, 0.1538, 0.8565, 0.1538, 0.8565, 0.1886, 0.8565, 0.1886, 0.8565, 0.1538, 0.8598, 0.1538, 0.8598, 0.1886, 0.8598, 0.1886, 0.8598, 0.1538, 0.8632, 0.1538, 0.8632, 0.1886, 0.8632, 0.1886, 0.8632, 0.1538, 0.8666, 0.1538, 0.8666, 0.1886, 0.8666, 0.1886, 0.8666, 0.1538, 0.8699, 0.1538, 0.8699, 0.1886, 0.8699, 0.1886, 0.8699, 0.1538, 0.8729, 0.1538, 0.8729, 0.1886, 0.8729, 0.1886, 0.8729, 0.1538, 0.8755, 0.1537, 0.8755, 0.1886, 0.9163, 0.1891, 0.9163, 0.1543, 0.9189, 0.1543, 0.9189, 0.1891, 0.9189, 0.1891, 0.9189, 0.1543, 0.922, 0.1543, 0.922, 0.1891, 0.922, 0.1891, 0.922, 0.1543, 0.9252, 0.1543, 0.9252, 0.1891, 0.9252, 0.1891, 0.9252, 0.1543, 0.9286, 0.1543, 0.9286, 0.1891, 0.9286, 0.1891, 0.9286, 0.1543, 0.932, 0.1543, 0.932, 0.1891, 0.932, 0.1891, 0.932, 0.1543, 0.9353, 0.1543, 0.9353, 0.1891, 0.9353, 0.1891, 0.9353, 0.1543, 0.9383, 0.1543, 0.9383, 0.1891, 0.9383, 0.1891, 0.9383, 0.1543, 0.9409, 0.1543, 0.9409, 0.1891, 0.9022, 0.131, 0.9022, 0.09616, 0.9048, 0.09616, 0.9048, 0.131, 0.9048, 0.131, 0.9048, 0.09616, 0.9078, 0.09616, 0.9078, 0.131, 0.9078, 0.131, 0.9078, 0.09616, 0.9111, 0.09616, 0.9111, 0.131, 0.9111, 0.131, 0.9111, 0.09616, 0.9145, 0.09616, 0.9145, 0.131, 0.9145, 0.131, 0.9145, 0.09616, 0.9179, 0.09616, 0.9179, 0.131, 0.9179, 0.131, 0.9179, 0.09616, 0.9212, 0.09616, 0.9212, 0.131, 0.9212, 0.131, 0.9212, 0.09616, 0.9242, 0.09616, 0.9242, 0.131, 0.9242, 0.131, 0.9242, 0.09616, 0.9268, 0.09616, 0.9268, 0.131, 0.9268, 0.131, 0.9268, 0.09616, 0.9294, 0.09616, 0.9294, 0.131, 0.9294, 0.131, 0.9294, 0.09616, 0.9325, 0.09616, 0.9325, 0.131, 0.508, 0.1374, 0.4993, 0.1391, 0.4905, 0.1391, 0.4818, 0.1374, 0.4736, 0.134, 0.4663, 0.1291, 0.46, 0.1228, 0.4551, 0.1155, 0.4517, 0.1073, 0.45, 0.09861, 0.45, 0.08977, 0.4517, 0.0811, 0.4551, 0.07293, 0.46, 0.06558, 0.4663, 0.05933, 0.4736, 0.05442, 0.4818, 0.05103, 0.4905, 0.04931, 0.4993, 0.04931, 0.508, 0.05103, 0.5161, 0.05442, 0.5235, 0.05933, 0.5297, 0.06558, 0.5347, 0.07293, 0.538, 0.0811, 0.5398, 0.08977, 0.5398, 0.09861, 0.538, 0.1073, 0.5347, 0.1155, 0.5297, 0.1228, 0.5235, 0.1291, 0.5161, 0.134, 0.9325, 0.131, 0.9325, 0.09616, 0.9357, 0.09616, 0.9357, 0.131, 0.9357, 0.131, 0.9357, 0.09616, 0.9391, 0.09616, 0.9391, 0.131, 0.264, 0.5482, 0.2674, 0.5489, 0.2705, 0.5502, 0.2734, 0.5521, 0.2758, 0.5545, 0.2777, 0.5574, 0.279, 0.5605, 0.2796, 0.5639, 0.2796, 0.5673, 0.279, 0.5706, 0.2777, 0.5738, 0.2758, 0.5766, 0.2733, 0.579, 0.2705, 0.5809, 0.2674, 0.5823, 0.264, 0.5829, 0.2606, 0.5829, 0.2572, 0.5823, 0.2541, 0.5809, 0.2513, 0.579, 0.2488, 0.5766, 0.2469, 0.5738, 0.2456, 0.5706, 0.245, 0.5673, 0.245, 0.5639, 0.2456, 0.5605, 0.2469, 0.5574, 0.2488, 0.5545, 0.2513, 0.5521, 0.2541, 0.5502, 0.2572, 0.5489, 0.2606, 0.5482])
me_cylinder_001.materials.append(mat_lightswitch1_aseprite_001)
me_cylinder_001.update()

# ---- objects
ob_cylinder_001 = bpy.data.objects.new('Cylinder.001', me_cylinder_001)

# ---- transforms, parenting, visibility, modifiers, constraints
ob_cylinder_001.location = (-0.765, 0.01671, 2.049)
ob_cylinder_001.rotation_euler = (0.0, 1.571, 0.0)
ob_cylinder_001.scale = (0.1173, 0.1173, 0.1173)
_m = ob_cylinder_001.modifiers.new('Decimate', 'DECIMATE')
_m.ratio = 0.5266

# ---- collection membership
col_collection.objects.link(ob_cylinder_001)

# ---- scene / render settings (as saved in the file)
scene.frame_start = 1; scene.frame_end = 250; scene.frame_set(1)
scene.render.engine = 'BLENDER_EEVEE_NEXT'
scene.cycles.sampling_pattern = 'TABULATED_SOBOL'
scene.view_settings.view_transform = 'Filmic'
bpy.context.view_layer.update()

# ---- added for rendering (the .blend has no active camera and no usable light): camera, sun
cam_auto = bpy.data.cameras.new('AutoCamera')
cam_auto.lens = 50.0
cam_auto.sensor_width = 36.0
cam_auto.clip_end = 1000.0
ob_auto_camera = bpy.data.objects.new('AutoCamera', cam_auto)
scene.collection.objects.link(ob_auto_camera)
ob_auto_camera.location = (3.38816, -4.82425, 3.91996)
ob_auto_camera.rotation_euler = (1.09748, -7.21219e-08, 0.694738)
scene.camera = ob_auto_camera
light_auto_sun = bpy.data.lights.new('AutoSun', 'SUN')
light_auto_sun.energy = 3.0
light_auto_sun.angle = 0.0523599
ob_auto_sun = bpy.data.objects.new('AutoSun', light_auto_sun)
scene.collection.objects.link(ob_auto_sun)
ob_auto_sun.rotation_euler = (0.872665, 0.174533, 0.523599)
bpy.context.view_layer.update()
